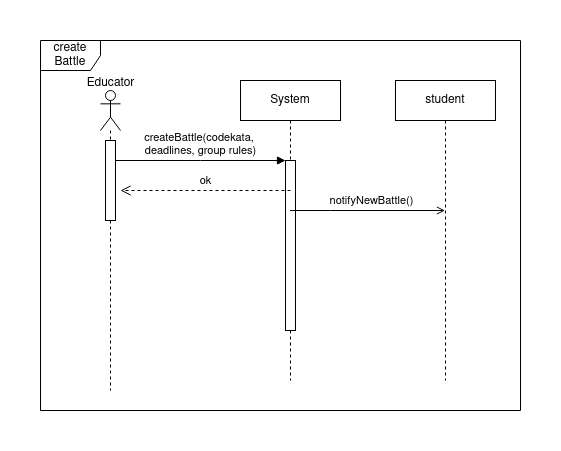

The diagram above was exported from draw.io. Its source (the exported page's mxGraphModel, read from the mxfile embedded in the PNG):
<mxGraphModel dx="594" dy="1662" grid="1" gridSize="10" guides="1" tooltips="1" connect="1" arrows="1" fold="1" page="1" pageScale="1" pageWidth="850" pageHeight="1100" math="0" shadow="0">
  <root>
    <mxCell id="0" />
    <mxCell id="1" parent="0" />
    <mxCell id="IcPexsbNLzwreJxoH2v7-10" value="System" style="shape=umlLifeline;perimeter=lifelinePerimeter;whiteSpace=wrap;html=1;container=0;dropTarget=0;collapsible=0;recursiveResize=0;outlineConnect=0;portConstraint=eastwest;newEdgeStyle={&quot;edgeStyle&quot;:&quot;elbowEdgeStyle&quot;,&quot;elbow&quot;:&quot;vertical&quot;,&quot;curved&quot;:0,&quot;rounded&quot;:0};" vertex="1" parent="1">
      <mxGeometry x="220" y="40" width="100" height="300" as="geometry" />
    </mxCell>
    <mxCell id="IcPexsbNLzwreJxoH2v7-11" value="" style="html=1;points=[];perimeter=orthogonalPerimeter;outlineConnect=0;targetShapes=umlLifeline;portConstraint=eastwest;newEdgeStyle={&quot;edgeStyle&quot;:&quot;elbowEdgeStyle&quot;,&quot;elbow&quot;:&quot;vertical&quot;,&quot;curved&quot;:0,&quot;rounded&quot;:0};" vertex="1" parent="IcPexsbNLzwreJxoH2v7-10">
      <mxGeometry x="45" y="80" width="10" height="170" as="geometry" />
    </mxCell>
    <mxCell id="IcPexsbNLzwreJxoH2v7-12" value="&lt;div&gt;createBattle(codekata,&amp;nbsp;&lt;/div&gt;&lt;div&gt;deadlines, group rules)&lt;/div&gt;" style="html=1;verticalAlign=bottom;endArrow=block;edgeStyle=elbowEdgeStyle;elbow=horizontal;curved=0;rounded=0;" edge="1" parent="1" target="IcPexsbNLzwreJxoH2v7-11">
      <mxGeometry relative="1" as="geometry">
        <mxPoint x="95" y="120" as="sourcePoint" />
        <Array as="points">
          <mxPoint x="180" y="120" />
        </Array>
      </mxGeometry>
    </mxCell>
    <mxCell id="IcPexsbNLzwreJxoH2v7-13" value="ok" style="html=1;verticalAlign=bottom;endArrow=open;dashed=1;endSize=8;edgeStyle=elbowEdgeStyle;elbow=vertical;curved=0;rounded=0;" edge="1" parent="1">
      <mxGeometry relative="1" as="geometry">
        <mxPoint x="100" y="150" as="targetPoint" />
        <Array as="points">
          <mxPoint x="195" y="150" />
        </Array>
        <mxPoint x="270" y="150" as="sourcePoint" />
      </mxGeometry>
    </mxCell>
    <mxCell id="IcPexsbNLzwreJxoH2v7-14" value="student" style="shape=umlLifeline;perimeter=lifelinePerimeter;whiteSpace=wrap;html=1;container=1;dropTarget=0;collapsible=0;recursiveResize=0;outlineConnect=0;portConstraint=eastwest;newEdgeStyle={&quot;curved&quot;:0,&quot;rounded&quot;:0};" vertex="1" parent="1">
      <mxGeometry x="375" y="40" width="100" height="300" as="geometry" />
    </mxCell>
    <mxCell id="IcPexsbNLzwreJxoH2v7-15" value="notifyNewBattle()" style="endArrow=open;html=1;rounded=0;endFill=0;" edge="1" parent="1" source="IcPexsbNLzwreJxoH2v7-10" target="IcPexsbNLzwreJxoH2v7-14">
      <mxGeometry x="0.0387" y="10" width="50" height="50" relative="1" as="geometry">
        <mxPoint x="400" y="280" as="sourcePoint" />
        <mxPoint x="450" y="230" as="targetPoint" />
        <Array as="points">
          <mxPoint x="310" y="170" />
        </Array>
        <mxPoint x="1" as="offset" />
      </mxGeometry>
    </mxCell>
    <mxCell id="IcPexsbNLzwreJxoH2v7-16" value="&lt;div&gt;create &lt;br&gt;&lt;/div&gt;&lt;div&gt;Battle&lt;br&gt;&lt;/div&gt;" style="shape=umlFrame;whiteSpace=wrap;html=1;pointerEvents=0;" vertex="1" parent="1">
      <mxGeometry x="20" width="480" height="370" as="geometry" />
    </mxCell>
    <mxCell id="IcPexsbNLzwreJxoH2v7-17" value="" style="shape=umlLifeline;perimeter=lifelinePerimeter;whiteSpace=wrap;html=1;container=1;dropTarget=0;collapsible=0;recursiveResize=0;outlineConnect=0;portConstraint=eastwest;newEdgeStyle={&quot;curved&quot;:0,&quot;rounded&quot;:0};participant=umlActor;" vertex="1" parent="1">
      <mxGeometry x="80" y="50" width="20" height="300" as="geometry" />
    </mxCell>
    <mxCell id="IcPexsbNLzwreJxoH2v7-18" value="" style="html=1;points=[[0,0,0,0,5],[0,1,0,0,-5],[1,0,0,0,5],[1,1,0,0,-5]];perimeter=orthogonalPerimeter;outlineConnect=0;targetShapes=umlLifeline;portConstraint=eastwest;newEdgeStyle={&quot;curved&quot;:0,&quot;rounded&quot;:0};" vertex="1" parent="IcPexsbNLzwreJxoH2v7-17">
      <mxGeometry x="5" y="50" width="10" height="80" as="geometry" />
    </mxCell>
    <mxCell id="IcPexsbNLzwreJxoH2v7-19" value="Educator" style="text;html=1;align=center;verticalAlign=middle;resizable=0;points=[];autosize=1;strokeColor=none;fillColor=none;" vertex="1" parent="1">
      <mxGeometry x="55" y="28" width="70" height="30" as="geometry" />
    </mxCell>
  </root>
</mxGraphModel>